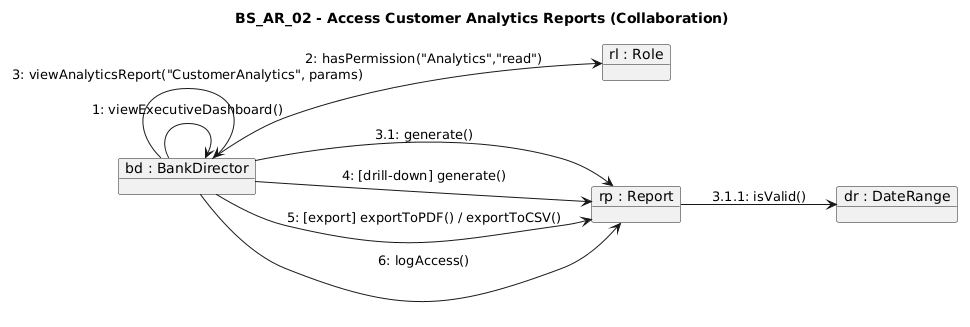

The diagram above was rendered by PlantUML. Its source (embedded in the PNG):
@startuml
title BS_AR_02 - Access Customer Analytics Reports (Collaboration)
left to right direction
object "bd : BankDirector" as BD
object "rl : Role" as RL
object "rp : Report" as RP
object "dr : DateRange" as DR

BD --> BD : 1: viewExecutiveDashboard()
BD --> RL : 2: hasPermission("Analytics","read")
BD --> BD : 3: viewAnalyticsReport("CustomerAnalytics", params)
BD --> RP : 3.1: generate()
RP --> DR : 3.1.1: isValid()
BD --> RP : 4: [drill-down] generate()
BD --> RP : 5: [export] exportToPDF() / exportToCSV()
BD --> RP : 6: logAccess()
@enduml